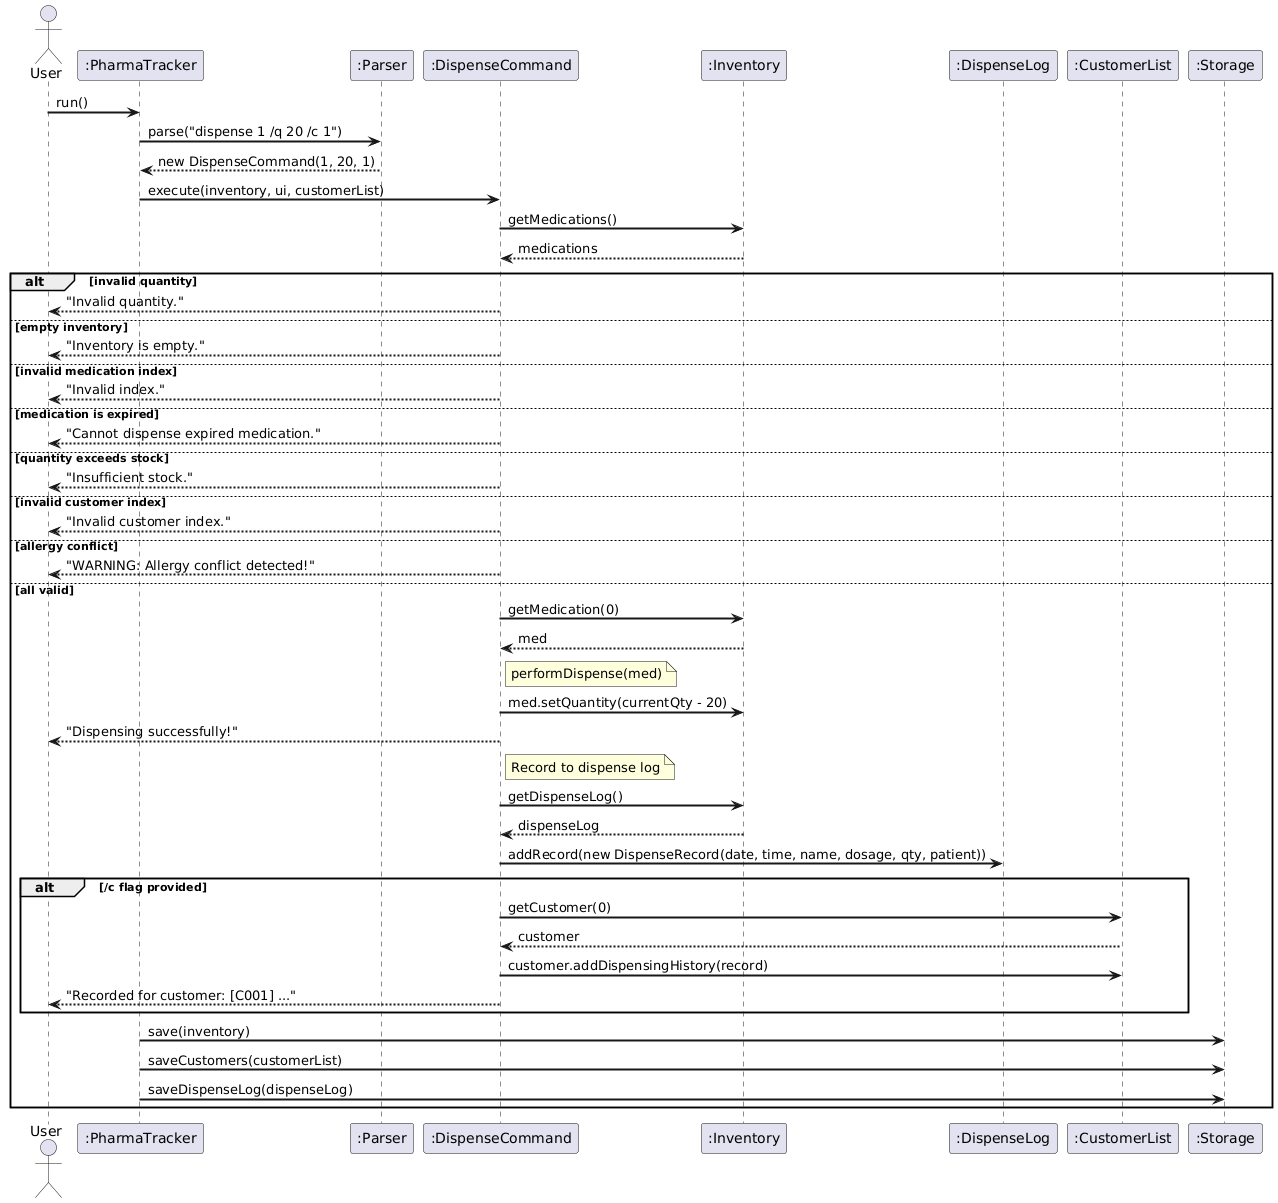

The diagram above was rendered by PlantUML. Its source (embedded in the PNG):
@startuml
skinparam backgroundColor white
skinparam sequenceArrowThickness 2

actor User
participant ":PharmaTracker" as PT
participant ":Parser" as Parser
participant ":DispenseCommand" as Cmd
participant ":Inventory" as Inv
participant ":DispenseLog" as Log
participant ":CustomerList" as CustList
participant ":Storage" as Storage

User -> PT : run()
PT -> Parser : parse("dispense 1 /q 20 /c 1")
Parser --> PT : new DispenseCommand(1, 20, 1)
PT -> Cmd : execute(inventory, ui, customerList)
Cmd -> Inv : getMedications()
Inv --> Cmd : medications

alt invalid quantity
    Cmd --> User : "Invalid quantity."
else empty inventory
    Cmd --> User : "Inventory is empty."
else invalid medication index
    Cmd --> User : "Invalid index."
else medication is expired
    Cmd --> User : "Cannot dispense expired medication."
else quantity exceeds stock
    Cmd --> User : "Insufficient stock."
else invalid customer index
    Cmd --> User : "Invalid customer index."
else allergy conflict
    Cmd --> User : "WARNING: Allergy conflict detected!"
else all valid
    Cmd -> Inv : getMedication(0)
    Inv --> Cmd : med
    note right of Cmd : performDispense(med)
    Cmd -> Inv : med.setQuantity(currentQty - 20)
    Cmd --> User : "Dispensing successfully!"

    note right of Cmd : Record to dispense log
    Cmd -> Inv : getDispenseLog()
    Inv --> Cmd : dispenseLog
    Cmd -> Log : addRecord(new DispenseRecord(date, time, name, dosage, qty, patient))

    alt /c flag provided
        Cmd -> CustList : getCustomer(0)
        CustList --> Cmd : customer
        Cmd -> CustList : customer.addDispensingHistory(record)
        Cmd --> User : "Recorded for customer: [C001] ..."
    end

    PT -> Storage : save(inventory)
    PT -> Storage : saveCustomers(customerList)
    PT -> Storage : saveDispenseLog(dispenseLog)
end
@enduml